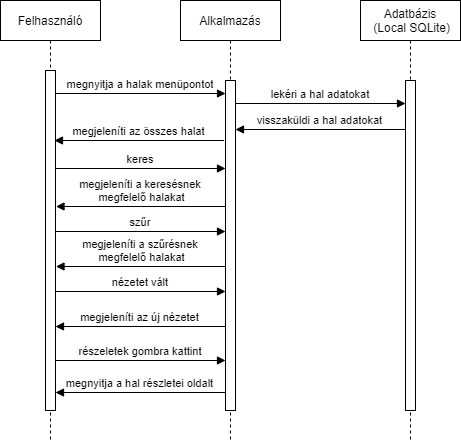

The diagram above was exported from draw.io. Its source (the exported page's mxGraphModel, read from the mxfile embedded in the PNG):
<mxGraphModel dx="1422" dy="762" grid="1" gridSize="10" guides="1" tooltips="1" connect="1" arrows="1" fold="1" page="1" pageScale="1" pageWidth="850" pageHeight="1100" math="0" shadow="0">
  <root>
    <mxCell id="0" />
    <mxCell id="1" parent="0" />
    <mxCell id="3nuBFxr9cyL0pnOWT2aG-1" value="Felhasználó" style="shape=umlLifeline;perimeter=lifelinePerimeter;container=1;collapsible=0;recursiveResize=0;rounded=0;shadow=0;strokeWidth=1;" parent="1" vertex="1">
      <mxGeometry x="120" y="80" width="100" height="440" as="geometry" />
    </mxCell>
    <mxCell id="3nuBFxr9cyL0pnOWT2aG-2" value="" style="points=[];perimeter=orthogonalPerimeter;rounded=0;shadow=0;strokeWidth=1;" parent="3nuBFxr9cyL0pnOWT2aG-1" vertex="1">
      <mxGeometry x="45" y="70" width="10" height="340" as="geometry" />
    </mxCell>
    <mxCell id="f2UqQBe2hRinooieT8wd-14" value="megjeleníti az összes halat" style="verticalAlign=bottom;endArrow=block;shadow=0;strokeWidth=1;" parent="3nuBFxr9cyL0pnOWT2aG-1" edge="1">
      <mxGeometry relative="1" as="geometry">
        <mxPoint x="223.5" y="140" as="sourcePoint" />
        <mxPoint x="54" y="140" as="targetPoint" />
      </mxGeometry>
    </mxCell>
    <mxCell id="f2UqQBe2hRinooieT8wd-17" value="keres" style="verticalAlign=bottom;endArrow=block;entryX=0;entryY=0;shadow=0;strokeWidth=1;" parent="3nuBFxr9cyL0pnOWT2aG-1" edge="1">
      <mxGeometry relative="1" as="geometry">
        <mxPoint x="55" y="168.0000000000001" as="sourcePoint" />
        <mxPoint x="225" y="168.0000000000001" as="targetPoint" />
      </mxGeometry>
    </mxCell>
    <mxCell id="f2UqQBe2hRinooieT8wd-19" value="szűr" style="verticalAlign=bottom;endArrow=block;entryX=0;entryY=0;shadow=0;strokeWidth=1;" parent="3nuBFxr9cyL0pnOWT2aG-1" edge="1">
      <mxGeometry relative="1" as="geometry">
        <mxPoint x="55" y="231.0000000000001" as="sourcePoint" />
        <mxPoint x="225" y="231.0000000000001" as="targetPoint" />
      </mxGeometry>
    </mxCell>
    <mxCell id="f2UqQBe2hRinooieT8wd-23" value="nézetet vált" style="verticalAlign=bottom;endArrow=block;entryX=0;entryY=0;shadow=0;strokeWidth=1;" parent="3nuBFxr9cyL0pnOWT2aG-1" edge="1">
      <mxGeometry relative="1" as="geometry">
        <mxPoint x="55" y="291.0000000000001" as="sourcePoint" />
        <mxPoint x="225" y="291.0000000000001" as="targetPoint" />
      </mxGeometry>
    </mxCell>
    <mxCell id="f2UqQBe2hRinooieT8wd-25" value="részeletek gombra kattint" style="verticalAlign=bottom;endArrow=block;entryX=0;entryY=0;shadow=0;strokeWidth=1;" parent="3nuBFxr9cyL0pnOWT2aG-1" edge="1">
      <mxGeometry relative="1" as="geometry">
        <mxPoint x="55" y="360.0000000000001" as="sourcePoint" />
        <mxPoint x="225" y="360.0000000000001" as="targetPoint" />
      </mxGeometry>
    </mxCell>
    <mxCell id="3nuBFxr9cyL0pnOWT2aG-5" value="Alkalmazás" style="shape=umlLifeline;perimeter=lifelinePerimeter;container=1;collapsible=0;recursiveResize=0;rounded=0;shadow=0;strokeWidth=1;" parent="1" vertex="1">
      <mxGeometry x="300" y="80" width="100" height="440" as="geometry" />
    </mxCell>
    <mxCell id="3nuBFxr9cyL0pnOWT2aG-6" value="" style="points=[];perimeter=orthogonalPerimeter;rounded=0;shadow=0;strokeWidth=1;" parent="3nuBFxr9cyL0pnOWT2aG-5" vertex="1">
      <mxGeometry x="45" y="80" width="10" height="330" as="geometry" />
    </mxCell>
    <mxCell id="f2UqQBe2hRinooieT8wd-5" value="lekéri a hal adatokat" style="verticalAlign=bottom;endArrow=block;entryX=0;entryY=0;shadow=0;strokeWidth=1;" parent="3nuBFxr9cyL0pnOWT2aG-5" edge="1">
      <mxGeometry relative="1" as="geometry">
        <mxPoint x="55" y="103.00000000000011" as="sourcePoint" />
        <mxPoint x="225" y="103.00000000000011" as="targetPoint" />
      </mxGeometry>
    </mxCell>
    <mxCell id="f2UqQBe2hRinooieT8wd-21" value="megjeleníti a szűrésnek&#10; megfelelő halakat" style="verticalAlign=bottom;endArrow=block;shadow=0;strokeWidth=1;" parent="3nuBFxr9cyL0pnOWT2aG-5" edge="1">
      <mxGeometry relative="1" as="geometry">
        <mxPoint x="45" y="266" as="sourcePoint" />
        <mxPoint x="-124.5" y="266" as="targetPoint" />
      </mxGeometry>
    </mxCell>
    <mxCell id="3nuBFxr9cyL0pnOWT2aG-8" value="megnyitja a halak menüpontot" style="verticalAlign=bottom;endArrow=block;entryX=0;entryY=0;shadow=0;strokeWidth=1;" parent="1" edge="1">
      <mxGeometry relative="1" as="geometry">
        <mxPoint x="175" y="173.0000000000001" as="sourcePoint" />
        <mxPoint x="345" y="173.0000000000001" as="targetPoint" />
      </mxGeometry>
    </mxCell>
    <mxCell id="f2UqQBe2hRinooieT8wd-3" value="Adatbázis&#10; (Local SQLite)" style="shape=umlLifeline;perimeter=lifelinePerimeter;container=1;collapsible=0;recursiveResize=0;rounded=0;shadow=0;strokeWidth=1;" parent="1" vertex="1">
      <mxGeometry x="480" y="80" width="100" height="440" as="geometry" />
    </mxCell>
    <mxCell id="f2UqQBe2hRinooieT8wd-4" value="" style="points=[];perimeter=orthogonalPerimeter;rounded=0;shadow=0;strokeWidth=1;" parent="f2UqQBe2hRinooieT8wd-3" vertex="1">
      <mxGeometry x="45" y="80" width="10" height="330" as="geometry" />
    </mxCell>
    <mxCell id="f2UqQBe2hRinooieT8wd-6" value="visszaküldi a hal adatokat" style="verticalAlign=bottom;endArrow=block;shadow=0;strokeWidth=1;" parent="1" edge="1">
      <mxGeometry relative="1" as="geometry">
        <mxPoint x="524.5" y="209" as="sourcePoint" />
        <mxPoint x="355" y="209" as="targetPoint" />
      </mxGeometry>
    </mxCell>
    <mxCell id="f2UqQBe2hRinooieT8wd-18" value="megjeleníti a keresésnek&#10; megfelelő halakat" style="verticalAlign=bottom;endArrow=block;shadow=0;strokeWidth=1;" parent="1" edge="1">
      <mxGeometry relative="1" as="geometry">
        <mxPoint x="345" y="286" as="sourcePoint" />
        <mxPoint x="175.5" y="286" as="targetPoint" />
      </mxGeometry>
    </mxCell>
    <mxCell id="f2UqQBe2hRinooieT8wd-24" value="megjeleníti az új nézetet" style="verticalAlign=bottom;endArrow=block;shadow=0;strokeWidth=1;" parent="1" edge="1">
      <mxGeometry relative="1" as="geometry">
        <mxPoint x="344.5" y="406" as="sourcePoint" />
        <mxPoint x="175" y="406" as="targetPoint" />
      </mxGeometry>
    </mxCell>
    <mxCell id="f2UqQBe2hRinooieT8wd-28" value="megnyitja a hal részletei oldalt" style="verticalAlign=bottom;endArrow=block;shadow=0;strokeWidth=1;" parent="1" edge="1">
      <mxGeometry relative="1" as="geometry">
        <mxPoint x="344.5" y="472" as="sourcePoint" />
        <mxPoint x="175" y="472" as="targetPoint" />
      </mxGeometry>
    </mxCell>
  </root>
</mxGraphModel>